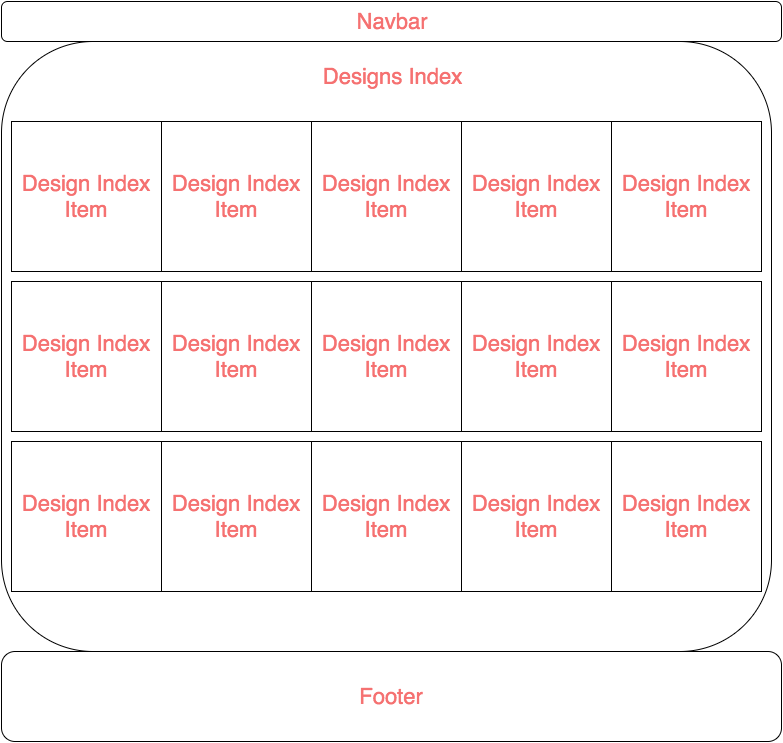

The diagram above was exported from draw.io. Its source (the exported page's mxGraphModel, read from the mxfile embedded in the PNG):
<mxGraphModel dx="1194" dy="650" grid="1" gridSize="10" guides="1" tooltips="1" connect="1" arrows="1" fold="1" page="1" pageScale="1" pageWidth="826" pageHeight="1169" background="#ffffff" math="0" shadow="0">
  <root>
    <mxCell id="0" />
    <mxCell id="1" parent="0" />
    <mxCell id="30" value="Navbar" style="rounded=1;whiteSpace=wrap;html=1;labelBackgroundColor=none;fillColor=none;fontSize=22;fontColor=#F57171;" vertex="1" parent="1">
      <mxGeometry x="10" y="30" width="780" height="40" as="geometry" />
    </mxCell>
    <mxCell id="31" value="" style="rounded=1;whiteSpace=wrap;html=1;labelBackgroundColor=none;fillColor=none;fontSize=22;fontColor=#F57171;" vertex="1" parent="1">
      <mxGeometry x="10" y="70" width="770" height="610" as="geometry" />
    </mxCell>
    <mxCell id="32" value="Designs Index" style="text;html=1;strokeColor=none;fillColor=none;align=center;verticalAlign=middle;whiteSpace=wrap;overflow=hidden;labelBackgroundColor=none;fontSize=22;fontColor=#F57171;" vertex="1" parent="1">
      <mxGeometry x="300" y="80" width="200" height="50" as="geometry" />
    </mxCell>
    <mxCell id="40" value="" style="group" vertex="1" connectable="0" parent="1">
      <mxGeometry x="20" y="150" width="750" height="150" as="geometry" />
    </mxCell>
    <mxCell id="34" value="Design Index Item" style="whiteSpace=wrap;html=1;labelBackgroundColor=none;fillColor=none;fontSize=22;fontColor=#F57171;" vertex="1" parent="40">
      <mxGeometry width="150" height="150" as="geometry" />
    </mxCell>
    <mxCell id="35" value="Design Index Item" style="whiteSpace=wrap;html=1;labelBackgroundColor=none;fillColor=none;fontSize=22;fontColor=#F57171;" vertex="1" parent="40">
      <mxGeometry x="150" width="150" height="150" as="geometry" />
    </mxCell>
    <mxCell id="37" value="Design Index Item" style="whiteSpace=wrap;html=1;labelBackgroundColor=none;fillColor=none;fontSize=22;fontColor=#F57171;" vertex="1" parent="40">
      <mxGeometry x="600" width="150" height="150" as="geometry" />
    </mxCell>
    <mxCell id="38" value="Design Index Item" style="whiteSpace=wrap;html=1;labelBackgroundColor=none;fillColor=none;fontSize=22;fontColor=#F57171;" vertex="1" parent="40">
      <mxGeometry x="450" width="150" height="150" as="geometry" />
    </mxCell>
    <mxCell id="39" value="Design Index Item" style="whiteSpace=wrap;html=1;labelBackgroundColor=none;fillColor=none;fontSize=22;fontColor=#F57171;" vertex="1" parent="40">
      <mxGeometry x="300" width="150" height="150" as="geometry" />
    </mxCell>
    <mxCell id="41" value="" style="group" vertex="1" connectable="0" parent="1">
      <mxGeometry x="20" y="310" width="750" height="150" as="geometry" />
    </mxCell>
    <mxCell id="42" value="Design Index Item" style="whiteSpace=wrap;html=1;labelBackgroundColor=none;fillColor=none;fontSize=22;fontColor=#F57171;" vertex="1" parent="41">
      <mxGeometry width="150" height="150" as="geometry" />
    </mxCell>
    <mxCell id="43" value="Design Index Item" style="whiteSpace=wrap;html=1;labelBackgroundColor=none;fillColor=none;fontSize=22;fontColor=#F57171;" vertex="1" parent="41">
      <mxGeometry x="150" width="150" height="150" as="geometry" />
    </mxCell>
    <mxCell id="44" value="Design Index Item" style="whiteSpace=wrap;html=1;labelBackgroundColor=none;fillColor=none;fontSize=22;fontColor=#F57171;" vertex="1" parent="41">
      <mxGeometry x="600" width="150" height="150" as="geometry" />
    </mxCell>
    <mxCell id="45" value="Design Index Item" style="whiteSpace=wrap;html=1;labelBackgroundColor=none;fillColor=none;fontSize=22;fontColor=#F57171;" vertex="1" parent="41">
      <mxGeometry x="450" width="150" height="150" as="geometry" />
    </mxCell>
    <mxCell id="46" value="Design Index Item" style="whiteSpace=wrap;html=1;labelBackgroundColor=none;fillColor=none;fontSize=22;fontColor=#F57171;" vertex="1" parent="41">
      <mxGeometry x="300" width="150" height="150" as="geometry" />
    </mxCell>
    <mxCell id="47" value="" style="group" vertex="1" connectable="0" parent="1">
      <mxGeometry x="20" y="470" width="750" height="150" as="geometry" />
    </mxCell>
    <mxCell id="48" value="Design Index Item" style="whiteSpace=wrap;html=1;labelBackgroundColor=none;fillColor=none;fontSize=22;fontColor=#F57171;" vertex="1" parent="47">
      <mxGeometry width="150" height="150" as="geometry" />
    </mxCell>
    <mxCell id="49" value="Design Index Item" style="whiteSpace=wrap;html=1;labelBackgroundColor=none;fillColor=none;fontSize=22;fontColor=#F57171;" vertex="1" parent="47">
      <mxGeometry x="150" width="150" height="150" as="geometry" />
    </mxCell>
    <mxCell id="50" value="Design Index Item" style="whiteSpace=wrap;html=1;labelBackgroundColor=none;fillColor=none;fontSize=22;fontColor=#F57171;" vertex="1" parent="47">
      <mxGeometry x="600" width="150" height="150" as="geometry" />
    </mxCell>
    <mxCell id="51" value="Design Index Item" style="whiteSpace=wrap;html=1;labelBackgroundColor=none;fillColor=none;fontSize=22;fontColor=#F57171;" vertex="1" parent="47">
      <mxGeometry x="450" width="150" height="150" as="geometry" />
    </mxCell>
    <mxCell id="52" value="Design Index Item" style="whiteSpace=wrap;html=1;labelBackgroundColor=none;fillColor=none;fontSize=22;fontColor=#F57171;" vertex="1" parent="47">
      <mxGeometry x="300" width="150" height="150" as="geometry" />
    </mxCell>
    <mxCell id="53" value="Footer" style="rounded=1;whiteSpace=wrap;html=1;labelBackgroundColor=none;fillColor=none;fontSize=22;fontColor=#F57171;" vertex="1" parent="1">
      <mxGeometry x="10" y="680" width="780" height="90" as="geometry" />
    </mxCell>
  </root>
</mxGraphModel>